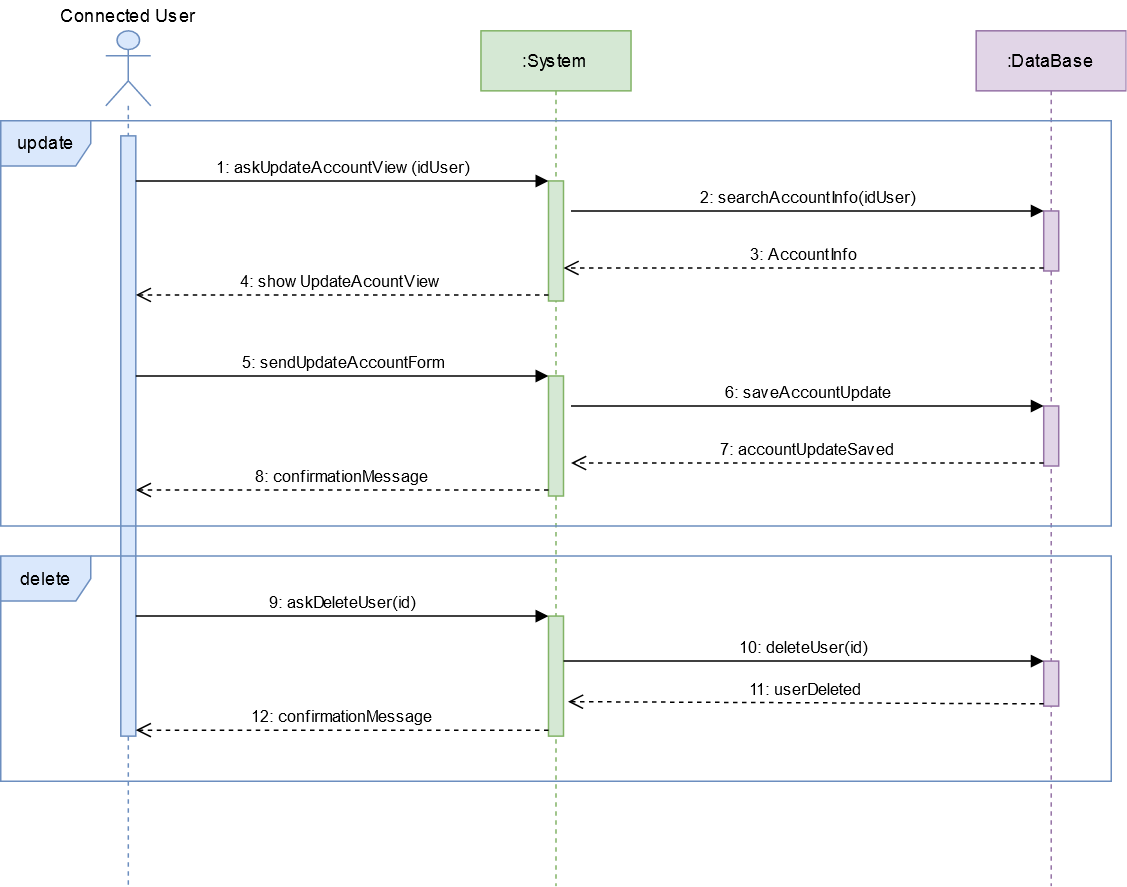

The diagram above was exported from draw.io. Its source (the exported page's mxGraphModel, read from the mxfile embedded in the PNG):
<mxGraphModel dx="1548" dy="813" grid="1" gridSize="10" guides="1" tooltips="1" connect="1" arrows="1" fold="1" page="1" pageScale="1" pageWidth="827" pageHeight="1169" math="0" shadow="0">
  <root>
    <mxCell id="0" />
    <mxCell id="1" parent="0" />
    <mxCell id="TWz0mytq35oAhLb9VCK1-1" value="" style="shape=umlLifeline;participant=umlActor;perimeter=lifelinePerimeter;whiteSpace=wrap;html=1;container=1;collapsible=0;recursiveResize=0;verticalAlign=top;spacingTop=36;labelBackgroundColor=#ffffff;outlineConnect=0;fillColor=#dae8fc;strokeColor=#6c8ebf;size=50;" parent="1" vertex="1">
      <mxGeometry x="70" y="30" width="30" height="570" as="geometry" />
    </mxCell>
    <mxCell id="TWz0mytq35oAhLb9VCK1-2" value="" style="html=1;points=[];perimeter=orthogonalPerimeter;fillColor=#dae8fc;strokeColor=#6c8ebf;" parent="TWz0mytq35oAhLb9VCK1-1" vertex="1">
      <mxGeometry x="10" y="70" width="10" height="400" as="geometry" />
    </mxCell>
    <mxCell id="TWz0mytq35oAhLb9VCK1-3" value=":System" style="shape=umlLifeline;perimeter=lifelinePerimeter;whiteSpace=wrap;html=1;container=1;collapsible=0;recursiveResize=0;outlineConnect=0;fillColor=#d5e8d4;strokeColor=#82b366;" parent="1" vertex="1">
      <mxGeometry x="320" y="30" width="100" height="570" as="geometry" />
    </mxCell>
    <mxCell id="TWz0mytq35oAhLb9VCK1-4" value=":DataBase" style="shape=umlLifeline;perimeter=lifelinePerimeter;whiteSpace=wrap;html=1;container=1;collapsible=0;recursiveResize=0;outlineConnect=0;fillColor=#e1d5e7;strokeColor=#9673a6;" parent="1" vertex="1">
      <mxGeometry x="650" y="30" width="100" height="570" as="geometry" />
    </mxCell>
    <mxCell id="TWz0mytq35oAhLb9VCK1-5" value="update" style="shape=umlFrame;whiteSpace=wrap;html=1;fillColor=#dae8fc;strokeColor=#6c8ebf;" parent="1" vertex="1">
      <mxGeometry y="90" width="740" height="270" as="geometry" />
    </mxCell>
    <mxCell id="TWz0mytq35oAhLb9VCK1-6" value="" style="html=1;points=[];perimeter=orthogonalPerimeter;fillColor=#d5e8d4;strokeColor=#82b366;" parent="1" vertex="1">
      <mxGeometry x="365" y="130.04000000000002" width="10" height="80" as="geometry" />
    </mxCell>
    <mxCell id="TWz0mytq35oAhLb9VCK1-7" value="1: askUpdateAccountView(idUser)" style="html=1;verticalAlign=bottom;endArrow=block;entryX=0;entryY=0;" parent="1" target="TWz0mytq35oAhLb9VCK1-6" edge="1">
      <mxGeometry relative="1" as="geometry">
        <mxPoint x="90" y="130" as="sourcePoint" />
      </mxGeometry>
    </mxCell>
    <mxCell id="TWz0mytq35oAhLb9VCK1-8" value="4: showUpdateAcountView" style="html=1;verticalAlign=bottom;endArrow=open;dashed=1;endSize=8;exitX=0;exitY=0.95;" parent="1" source="TWz0mytq35oAhLb9VCK1-6" edge="1">
      <mxGeometry relative="1" as="geometry">
        <mxPoint x="90" y="206" as="targetPoint" />
      </mxGeometry>
    </mxCell>
    <mxCell id="TWz0mytq35oAhLb9VCK1-9" value="" style="html=1;points=[];perimeter=orthogonalPerimeter;fillColor=#e1d5e7;strokeColor=#9673a6;" parent="1" vertex="1">
      <mxGeometry x="695" y="150.03999999999996" width="10" height="40" as="geometry" />
    </mxCell>
    <mxCell id="TWz0mytq35oAhLb9VCK1-10" value="2: searchAccountInfo(idUser)" style="html=1;verticalAlign=bottom;endArrow=block;entryX=0;entryY=0;" parent="1" target="TWz0mytq35oAhLb9VCK1-9" edge="1">
      <mxGeometry relative="1" as="geometry">
        <mxPoint x="380" y="150" as="sourcePoint" />
      </mxGeometry>
    </mxCell>
    <mxCell id="TWz0mytq35oAhLb9VCK1-11" value="3: AccountInfo" style="html=1;verticalAlign=bottom;endArrow=open;dashed=1;endSize=8;exitX=0;exitY=0.95;" parent="1" source="TWz0mytq35oAhLb9VCK1-9" target="TWz0mytq35oAhLb9VCK1-6" edge="1">
      <mxGeometry relative="1" as="geometry">
        <mxPoint x="625" y="226.03999999999996" as="targetPoint" />
      </mxGeometry>
    </mxCell>
    <mxCell id="TWz0mytq35oAhLb9VCK1-12" value="" style="html=1;points=[];perimeter=orthogonalPerimeter;fillColor=#d5e8d4;strokeColor=#82b366;" parent="1" vertex="1">
      <mxGeometry x="365" y="260" width="10" height="80" as="geometry" />
    </mxCell>
    <mxCell id="TWz0mytq35oAhLb9VCK1-13" value="5: sendUpdateAccountForm" style="html=1;verticalAlign=bottom;endArrow=block;entryX=0;entryY=0;" parent="1" target="TWz0mytq35oAhLb9VCK1-12" edge="1">
      <mxGeometry relative="1" as="geometry">
        <mxPoint x="90" y="260" as="sourcePoint" />
      </mxGeometry>
    </mxCell>
    <mxCell id="TWz0mytq35oAhLb9VCK1-14" value="8: confirmationMessage" style="html=1;verticalAlign=bottom;endArrow=open;dashed=1;endSize=8;exitX=0;exitY=0.95;" parent="1" source="TWz0mytq35oAhLb9VCK1-12" edge="1">
      <mxGeometry relative="1" as="geometry">
        <mxPoint x="90" y="336" as="targetPoint" />
      </mxGeometry>
    </mxCell>
    <mxCell id="TWz0mytq35oAhLb9VCK1-15" value="" style="html=1;points=[];perimeter=orthogonalPerimeter;fillColor=#e1d5e7;strokeColor=#9673a6;" parent="1" vertex="1">
      <mxGeometry x="695" y="280" width="10" height="40" as="geometry" />
    </mxCell>
    <mxCell id="TWz0mytq35oAhLb9VCK1-16" value="6: saveAccountUpdate" style="html=1;verticalAlign=bottom;endArrow=block;entryX=0;entryY=0;" parent="1" target="TWz0mytq35oAhLb9VCK1-15" edge="1">
      <mxGeometry relative="1" as="geometry">
        <mxPoint x="380" y="280" as="sourcePoint" />
      </mxGeometry>
    </mxCell>
    <mxCell id="TWz0mytq35oAhLb9VCK1-17" value="7: accountUpdateSaved" style="html=1;verticalAlign=bottom;endArrow=open;dashed=1;endSize=8;exitX=0;exitY=0.95;" parent="1" source="TWz0mytq35oAhLb9VCK1-15" edge="1">
      <mxGeometry relative="1" as="geometry">
        <mxPoint x="380" y="318" as="targetPoint" />
      </mxGeometry>
    </mxCell>
    <mxCell id="TWz0mytq35oAhLb9VCK1-18" value="delete" style="shape=umlFrame;whiteSpace=wrap;html=1;fillColor=#dae8fc;strokeColor=#6c8ebf;" parent="1" vertex="1">
      <mxGeometry y="380" width="740" height="150" as="geometry" />
    </mxCell>
    <mxCell id="TWz0mytq35oAhLb9VCK1-19" value="" style="html=1;points=[];perimeter=orthogonalPerimeter;fillColor=#d5e8d4;strokeColor=#82b366;" parent="1" vertex="1">
      <mxGeometry x="365" y="420" width="10" height="80" as="geometry" />
    </mxCell>
    <mxCell id="TWz0mytq35oAhLb9VCK1-20" value="9: askDeleteUser(id)" style="html=1;verticalAlign=bottom;endArrow=block;entryX=0;entryY=0;" parent="1" target="TWz0mytq35oAhLb9VCK1-19" edge="1">
      <mxGeometry relative="1" as="geometry">
        <mxPoint x="90" y="420" as="sourcePoint" />
      </mxGeometry>
    </mxCell>
    <mxCell id="TWz0mytq35oAhLb9VCK1-21" value="12: confirmationMessage" style="html=1;verticalAlign=bottom;endArrow=open;dashed=1;endSize=8;exitX=0;exitY=0.95;" parent="1" source="TWz0mytq35oAhLb9VCK1-19" edge="1">
      <mxGeometry relative="1" as="geometry">
        <mxPoint x="90" y="496" as="targetPoint" />
      </mxGeometry>
    </mxCell>
    <mxCell id="TWz0mytq35oAhLb9VCK1-22" value="" style="html=1;points=[];perimeter=orthogonalPerimeter;fillColor=#e1d5e7;strokeColor=#9673a6;" parent="1" vertex="1">
      <mxGeometry x="695" y="450" width="10" height="30" as="geometry" />
    </mxCell>
    <mxCell id="TWz0mytq35oAhLb9VCK1-23" value="10: deleteUser(id)" style="html=1;verticalAlign=bottom;endArrow=block;entryX=0;entryY=0;" parent="1" source="TWz0mytq35oAhLb9VCK1-19" target="TWz0mytq35oAhLb9VCK1-22" edge="1">
      <mxGeometry relative="1" as="geometry">
        <mxPoint x="625" y="440" as="sourcePoint" />
      </mxGeometry>
    </mxCell>
    <mxCell id="TWz0mytq35oAhLb9VCK1-24" value="11: userDeleted" style="html=1;verticalAlign=bottom;endArrow=open;dashed=1;endSize=8;exitX=0;exitY=0.95;entryX=1.3;entryY=0.713;entryDx=0;entryDy=0;entryPerimeter=0;" parent="1" source="TWz0mytq35oAhLb9VCK1-22" target="TWz0mytq35oAhLb9VCK1-19" edge="1">
      <mxGeometry relative="1" as="geometry">
        <mxPoint x="625" y="516" as="targetPoint" />
      </mxGeometry>
    </mxCell>
    <mxCell id="TWz0mytq35oAhLb9VCK1-25" value="Connected User" style="text;html=1;strokeColor=none;fillColor=none;align=center;verticalAlign=middle;whiteSpace=wrap;rounded=0;" parent="1" vertex="1">
      <mxGeometry x="35" y="10" width="100" height="20" as="geometry" />
    </mxCell>
  </root>
</mxGraphModel>